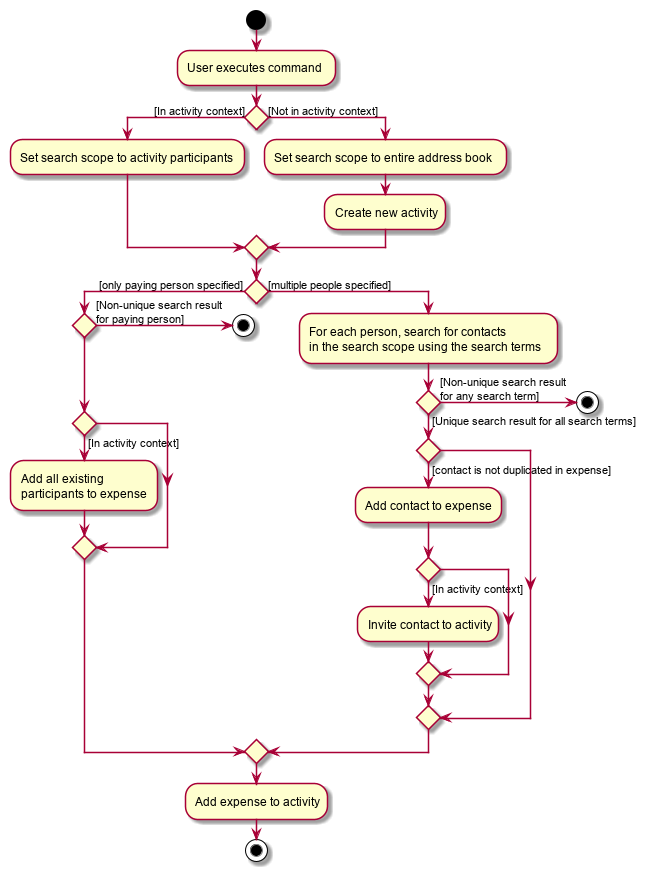

The diagram above was rendered by PlantUML. Its source (embedded in the PNG):
@startuml
start
:User executes command;


if () then ([In activity context])
    :Set search scope to activity participants;
else ([Not in activity context])
    :Set search scope to entire address book;
    :Create new activity;
endif

if () then ([only paying person specified])
    if () then ([Non-unique search result
for paying person])
        stop
    endif
    if () then ([In activity context])
        :Add all existing
        participants to expense;
    endif
else ([multiple people specified])
    :For each person, search for contacts
    in the search scope using the search terms;
    if () then ([Non-unique search result
for any search term])
        stop
    else ([Unique search result for all search terms])
        if () then ([contact is not duplicated in expense])
            :Add contact to expense;
            if () then ([In activity context])
                :Invite contact to activity;
            endif
        endif
    endif

endif

:Add expense to activity;
stop
@enduml